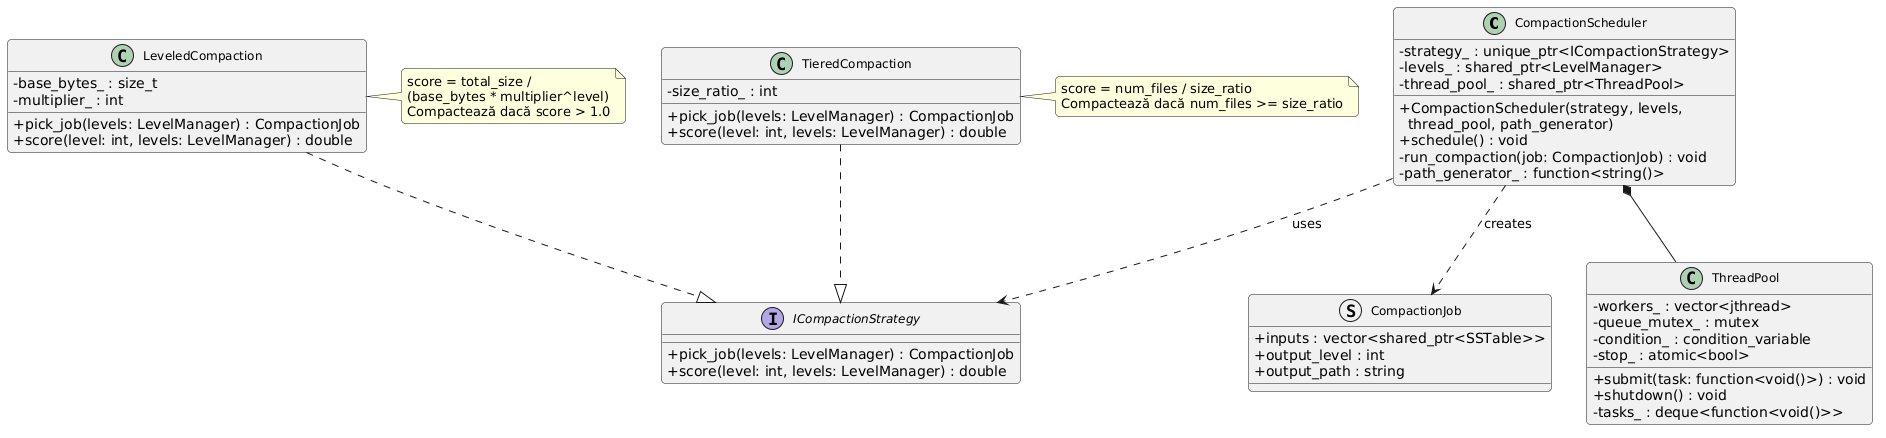

The diagram above was rendered by PlantUML. Its source (embedded in the PNG):
@startuml lsm_03_compaction
skinparam classAttributeIconSize 0
skinparam classFontSize 12
skinparam roundCorner 8
skinparam shadowing false

class CompactionScheduler {
  + CompactionScheduler(strategy, levels,\n  thread_pool, path_generator)
  + schedule() : void
  - run_compaction(job: CompactionJob) : void
  - strategy_ : unique_ptr<ICompactionStrategy>
  - levels_ : shared_ptr<LevelManager>
  - thread_pool_ : shared_ptr<ThreadPool>
  - path_generator_ : function<string()>
}

interface ICompactionStrategy {
  + pick_job(levels: LevelManager) : CompactionJob
  + score(level: int, levels: LevelManager) : double
}

class LeveledCompaction {
  + pick_job(levels: LevelManager) : CompactionJob
  + score(level: int, levels: LevelManager) : double
  - base_bytes_ : size_t
  - multiplier_ : int
}

note right of LeveledCompaction
  score = total_size /
  (base_bytes * multiplier^level)
  Compactează dacă score > 1.0
end note

class TieredCompaction {
  + pick_job(levels: LevelManager) : CompactionJob
  + score(level: int, levels: LevelManager) : double
  - size_ratio_ : int
}

note right of TieredCompaction
  score = num_files / size_ratio
  Compactează dacă num_files >= size_ratio
end note

struct CompactionJob {
  + inputs : vector<shared_ptr<SSTable>>
  + output_level : int
  + output_path : string
}

class ThreadPool {
  + submit(task: function<void()>) : void
  + shutdown() : void
  - workers_ : vector<jthread>
  - tasks_ : deque<function<void()>>
  - queue_mutex_ : mutex
  - condition_ : condition_variable
  - stop_ : atomic<bool>
}

CompactionScheduler *-- ThreadPool
CompactionScheduler ..> ICompactionStrategy : uses
CompactionScheduler ..> CompactionJob : creates
LeveledCompaction ..|> ICompactionStrategy
TieredCompaction  ..|> ICompactionStrategy

@enduml